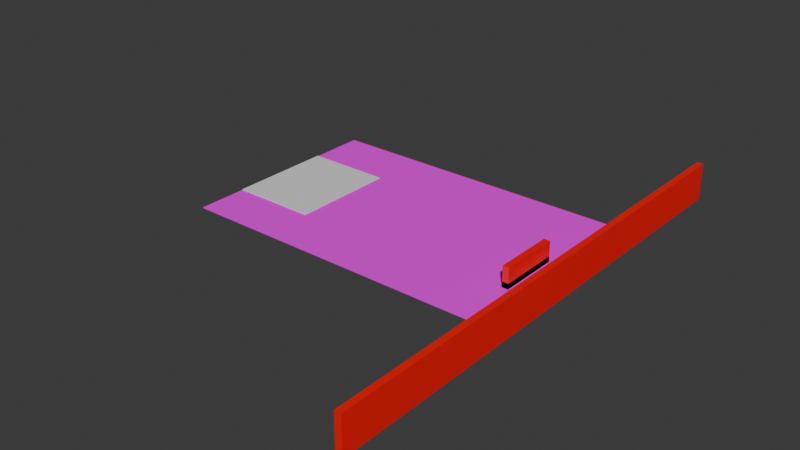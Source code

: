 # Source: dinner_party_good.blend  (saved by Blender 4.1.24; exported with 4.5.12 LTS)
import bpy
from mathutils import Matrix  # noqa: F401  (used for matrix-valued properties, if any)

bpy.ops.wm.read_factory_settings(use_empty=True)
scene = bpy.context.scene
scene.name = 'Scene'

# ---- collections
col_collection = bpy.data.collections.new('Collection'); scene.collection.children.link(col_collection)
col_collision_geometry = bpy.data.collections.new('Collision Geometry'); col_collection.children.link(col_collision_geometry)
col_dinner_table = bpy.data.collections.new('Dinner Table'); col_collection.children.link(col_dinner_table)
col_chair = bpy.data.collections.new('Chair'); col_collection.children.link(col_chair)
col_guy_sitting = bpy.data.collections.new('Guy Sitting'); col_collection.children.link(col_guy_sitting)

# ---- images (referenced by path relative to the original .blend; pixels are not part of the script)
import os
ASSET_DIR = os.environ.get("B2B_ASSET_DIR", "")  # directory of the original .blend (textures are referenced by path, not embedded)
HERE = os.path.dirname(os.path.abspath(__file__))  # packed textures are extracted next to this script under _unpacked/

def load_image(name, relpath, width, height, colorspace="sRGB"):
    """Load a texture the original file referenced (path relative to the .blend, or extracted next to this script)."""
    p = next((c for c in (os.path.join(HERE, relpath), os.path.join(ASSET_DIR, relpath)) if relpath and os.path.exists(c)), "")
    if p:
        img = bpy.data.images.load(p, check_existing=True)
        img.name = name
    else:  # same state as the original file: an image datablock whose file is absent (Cycles renders it pink)
        img = bpy.data.images.new(name, width, height)
        img.source = "FILE"
        img.filepath = "//" + (relpath or name)
    img.colorspace_settings.name = colorspace
    return img
img_floor_png = load_image('floor.png', 'floor.png', 1024, 1024, 'sRGB')

# ---- materials (node trees are filled in below, after node groups)
mat_material = bpy.data.materials.new('Material')
mat_material.alpha_threshold = 0.0
mat_material.use_transparent_shadow = False
mat_material.roughness = 0.5
mat_material.line_color = (0.0, 0.0, 0.0, 1.0)
mat_material_001 = bpy.data.materials.new('Material.001')
mat_material_001.use_transparent_shadow = False
mat_material_004 = bpy.data.materials.new('Material.004')
mat_material_004.use_transparent_shadow = False
mat_material_002 = bpy.data.materials.new('Material.002')
mat_material_002.use_transparent_shadow = False
mat_material_003 = bpy.data.materials.new('Material.003')
mat_material_003.alpha_threshold = 0.0
mat_material_003.use_transparent_shadow = False
mat_material_003.roughness = 0.5
mat_material_003.line_color = (0.0, 0.0, 0.0, 1.0)

# ---- material node trees
mat_material.use_nodes = True; mat_material.node_tree.nodes.clear()
_N = mat_material.node_tree.nodes; _L = mat_material.node_tree.links
n0 = _N.new('ShaderNodeOutputMaterial'); n0.name = 'Material Output'; n0.location = (300, 300)
n1 = _N.new('ShaderNodeBsdfPrincipled'); n1.name = 'Principled BSDF'; n1.location = (10, 300)
n1.inputs[3].default_value = 1.45
n2 = _N.new('ShaderNodeTexImage'); n2.name = 'Image Texture'; n2.location = (-280, 275)
n2.image = img_floor_png
_L.new(n1.outputs[0], n0.inputs[0])
_L.new(n2.outputs[0], n1.inputs[0])
n0.is_active_output = True
mat_material_001.use_nodes = True; mat_material_001.node_tree.nodes.clear()
_N = mat_material_001.node_tree.nodes; _L = mat_material_001.node_tree.links
n0 = _N.new('ShaderNodeBsdfPrincipled'); n0.name = 'Principled BSDF'; n0.location = (10, 300)
n1 = _N.new('ShaderNodeOutputMaterial'); n1.name = 'Material Output'; n1.location = (300, 300)
_L.new(n0.outputs[0], n1.inputs[0])
n1.is_active_output = True
mat_material_004.use_nodes = True; mat_material_004.node_tree.nodes.clear()
_N = mat_material_004.node_tree.nodes; _L = mat_material_004.node_tree.links
n0 = _N.new('ShaderNodeBsdfPrincipled'); n0.name = 'Principled BSDF'; n0.location = (10, 300)
n0.inputs[0].default_value = (0.1583, 0.1583, 0.1583, 1.0)
n1 = _N.new('ShaderNodeOutputMaterial'); n1.name = 'Material Output'; n1.location = (300, 300)
_L.new(n0.outputs[0], n1.inputs[0])
n1.is_active_output = True
mat_material_002.use_nodes = True; mat_material_002.node_tree.nodes.clear()
_N = mat_material_002.node_tree.nodes; _L = mat_material_002.node_tree.links
n0 = _N.new('ShaderNodeBsdfPrincipled'); n0.name = 'Principled BSDF'; n0.location = (10, 300)
n0.inputs[0].default_value = (1.0, 0.0, 0.0, 1.0)
n1 = _N.new('ShaderNodeOutputMaterial'); n1.name = 'Material Output'; n1.location = (300, 300)
_L.new(n0.outputs[0], n1.inputs[0])
n1.is_active_output = True
mat_material_003.use_nodes = True; mat_material_003.node_tree.nodes.clear()
_N = mat_material_003.node_tree.nodes; _L = mat_material_003.node_tree.links
n0 = _N.new('ShaderNodeOutputMaterial'); n0.name = 'Material Output'; n0.location = (300, 300)
n1 = _N.new('ShaderNodeBsdfPrincipled'); n1.name = 'Principled BSDF'; n1.location = (10, 300)
n1.inputs[0].default_value = (1.0, 1.0, 1.0, 1.0)
n1.inputs[3].default_value = 1.45
_L.new(n1.outputs[0], n0.inputs[0])
n0.is_active_output = True

# ---- world
world_world = bpy.data.worlds.new('World'); scene.world = world_world
world_world.use_nodes = True; world_world.node_tree.nodes.clear()
_N = world_world.node_tree.nodes; _L = world_world.node_tree.links
n0 = _N.new('ShaderNodeOutputWorld'); n0.name = 'World Output'; n0.location = (300, 300)
n1 = _N.new('ShaderNodeBackground'); n1.name = 'Background'; n1.location = (10, 300)
n1.inputs[0].default_value = (0.05088, 0.05088, 0.05088, 1.0)
_L.new(n1.outputs[0], n0.inputs[0])
n0.is_active_output = True
world_world.color = (0.05088, 0.05088, 0.05088)
world_world.use_sun_shadow = False
world_world.sun_shadow_jitter_overblur = 0.0

# ---- meshes
me_cube = bpy.data.meshes.new('Cube')
me_cube.from_pydata([(0.5823, 6.529, 0.02389), (0.5823, 6.529, -0.1038), (0.5823, -25.24, 0.02389), (0.5823, -25.24, -0.1038), (-48.65, 6.529, 0.02389), (-48.65, 6.529, -0.1038), (-48.65, -25.24, 0.02389), (-48.65, -25.24, -0.1038)], [], [(0, 4, 6, 2), (3, 2, 6, 7), (7, 6, 4, 5), (5, 1, 3, 7), (1, 0, 2, 3), (5, 4, 0, 1)])
_uv = me_cube.uv_layers.new(name='UVMap')
_uv.uv.foreach_set('vector', [3.429, 0.5, 9.538, 0.5, 9.538, 8.263, 3.429, 8.263, -2.679, 8.263, 3.429, 8.263, 3.429, 16.03, -2.679, 16.03, -2.679, -15.03, 3.429, -15.03, 3.429, -7.263, -2.679, -7.263, -8.788, 0.5, -2.679, 0.5, -2.679, 8.263, -8.788, 8.263, -2.679, 0.5, 3.429, 0.5, 3.429, 8.263, -2.679, 8.263, -2.679, -7.263, 3.429, -7.263, 3.429, 0.5, -2.679, 0.5])
me_cube.materials.append(mat_material)
me_cube.use_mirror_vertex_groups = False
me_cube.update()
me_cube_040 = bpy.data.meshes.new('Cube.040')
me_cube_040.from_pydata([(-3.556, -16.56, -0.3534), (-3.556, -16.56, 0.8185), (-3.556, -7.467, -0.3534), (-3.556, -7.467, 0.8185), (-2.609, -16.56, -0.3534), (-2.609, -16.56, 0.8185), (-2.609, -7.467, -0.3534), (-2.609, -7.467, 0.8185)], [], [(0, 1, 3, 2), (2, 3, 7, 6), (6, 7, 5, 4), (4, 5, 1, 0), (2, 6, 4, 0), (7, 3, 1, 5)])
_uv = me_cube_040.uv_layers.new(name='UVMap')
_uv.uv.foreach_set('vector', [0.375, 0.0, 0.625, 0.0, 0.625, 0.25, 0.375, 0.25, 0.375, 0.25, 0.625, 0.25, 0.625, 0.5, 0.375, 0.5, 0.375, 0.5, 0.625, 0.5, 0.625, 0.75, 0.375, 0.75, 0.375, 0.75, 0.625, 0.75, 0.625, 1.0, 0.375, 1.0, 0.125, 0.5, 0.375, 0.5, 0.375, 0.75, 0.125, 0.75, 0.625, 0.5, 0.875, 0.5, 0.875, 0.75, 0.625, 0.75])
me_cube_040.materials.append(mat_material_001)
me_cube_040.update()
me_cube_038 = bpy.data.meshes.new('Cube.038')
me_cube_038.from_pydata([(-48.62, -17.75, -0.1257), (-48.62, -17.75, 0.1257), (-48.62, -1.92, -0.1257), (-48.62, -1.92, 0.1257), (-35.95, -17.75, -0.1257), (-35.95, -17.75, 0.1257), (-35.95, -1.92, -0.1257), (-35.95, -1.92, 0.1257)], [], [(0, 1, 3, 2), (2, 3, 7, 6), (6, 7, 5, 4), (4, 5, 1, 0), (2, 6, 4, 0), (7, 3, 1, 5)])
_uv = me_cube_038.uv_layers.new(name='UVMap')
_uv.uv.foreach_set('vector', [0.375, 0.0, 0.625, 0.0, 0.625, 0.25, 0.375, 0.25, 0.375, 0.25, 0.625, 0.25, 0.625, 0.5, 0.375, 0.5, 0.375, 0.5, 0.625, 0.5, 0.625, 0.75, 0.375, 0.75, 0.375, 0.75, 0.625, 0.75, 0.625, 1.0, 0.375, 1.0, 0.125, 0.5, 0.375, 0.5, 0.375, 0.75, 0.125, 0.75, 0.625, 0.5, 0.875, 0.5, 0.875, 0.75, 0.625, 0.75])
me_cube_038.materials.append(mat_material_001)
me_cube_038.update()
me_circle_003 = bpy.data.meshes.new('Circle.003')
me_circle_003.from_pydata([(-3.074, -7.62, 0.8306), (-3.212, -7.651, 0.8306), (-3.322, -7.739, 0.8306), (-3.383, -7.866, 0.8306), (-3.383, -8.007, 0.8306), (-3.322, -8.134, 0.8306), (-3.212, -8.222, 0.8306), (-3.074, -8.253, 0.8306), (-2.937, -8.222, 0.8306), (-2.827, -8.134, 0.8306), (-2.766, -8.007, 0.8306), (-2.766, -7.866, 0.8306), (-2.827, -7.739, 0.8306), (-2.937, -7.651, 0.8306)], [], [(1, 2, 3, 4, 5, 6, 7, 8, 9, 10, 11, 12, 13, 0)])
_uv = me_circle_003.uv_layers.new(name='UVMap')
_uv.uv.foreach_set('vector', [0.0, 0.0, 0.0, 0.0, 0.0, 0.0, 0.0, 0.0, 0.0, 0.0, 0.0, 0.0, 0.0, 0.0, 0.0, 0.0, 0.0, 0.0, 0.0, 0.0, 0.0, 0.0, 0.0, 0.0, 0.0, 0.0, 0.0, 0.0])
me_circle_003.materials.append(mat_material_004)
me_circle_003.update()
me_circle_004 = bpy.data.meshes.new('Circle.004')
me_circle_004.from_pydata([(-3.074, -8.508, 0.8306), (-3.212, -8.54, 0.8306), (-3.322, -8.627, 0.8306), (-3.383, -8.754, 0.8306), (-3.383, -8.895, 0.8306), (-3.322, -9.022, 0.8306), (-3.212, -9.11, 0.8306), (-3.074, -9.142, 0.8306), (-2.937, -9.11, 0.8306), (-2.827, -9.022, 0.8306), (-2.766, -8.895, 0.8306), (-2.766, -8.754, 0.8306), (-2.827, -8.627, 0.8306), (-2.937, -8.54, 0.8306)], [], [(1, 2, 3, 4, 5, 6, 7, 8, 9, 10, 11, 12, 13, 0)])
_uv = me_circle_004.uv_layers.new(name='UVMap')
_uv.uv.foreach_set('vector', [0.0, 0.0, 0.0, 0.0, 0.0, 0.0, 0.0, 0.0, 0.0, 0.0, 0.0, 0.0, 0.0, 0.0, 0.0, 0.0, 0.0, 0.0, 0.0, 0.0, 0.0, 0.0, 0.0, 0.0, 0.0, 0.0, 0.0, 0.0])
me_circle_004.materials.append(mat_material_004)
me_circle_004.update()
me_circle_005 = bpy.data.meshes.new('Circle.005')
me_circle_005.from_pydata([(-3.074, -9.43, 0.8306), (-3.212, -9.461, 0.8306), (-3.322, -9.549, 0.8306), (-3.383, -9.676, 0.8306), (-3.383, -9.817, 0.8306), (-3.322, -9.944, 0.8306), (-3.212, -10.03, 0.8306), (-3.074, -10.06, 0.8306), (-2.937, -10.03, 0.8306), (-2.827, -9.944, 0.8306), (-2.766, -9.817, 0.8306), (-2.766, -9.676, 0.8306), (-2.827, -9.549, 0.8306), (-2.937, -9.461, 0.8306)], [], [(1, 2, 3, 4, 5, 6, 7, 8, 9, 10, 11, 12, 13, 0)])
_uv = me_circle_005.uv_layers.new(name='UVMap')
_uv.uv.foreach_set('vector', [0.0, 0.0, 0.0, 0.0, 0.0, 0.0, 0.0, 0.0, 0.0, 0.0, 0.0, 0.0, 0.0, 0.0, 0.0, 0.0, 0.0, 0.0, 0.0, 0.0, 0.0, 0.0, 0.0, 0.0, 0.0, 0.0, 0.0, 0.0])
me_circle_005.materials.append(mat_material_004)
me_circle_005.update()
me_circle_006 = bpy.data.meshes.new('Circle.006')
me_circle_006.from_pydata([(-3.074, -10.32, 0.8306), (-3.212, -10.35, 0.8306), (-3.322, -10.44, 0.8306), (-3.383, -10.56, 0.8306), (-3.383, -10.71, 0.8306), (-3.322, -10.83, 0.8306), (-3.212, -10.92, 0.8306), (-3.074, -10.95, 0.8306), (-2.937, -10.92, 0.8306), (-2.827, -10.83, 0.8306), (-2.766, -10.71, 0.8306), (-2.766, -10.56, 0.8306), (-2.827, -10.44, 0.8306), (-2.937, -10.35, 0.8306)], [], [(1, 2, 3, 4, 5, 6, 7, 8, 9, 10, 11, 12, 13, 0)])
_uv = me_circle_006.uv_layers.new(name='UVMap')
_uv.uv.foreach_set('vector', [0.0, 0.0, 0.0, 0.0, 0.0, 0.0, 0.0, 0.0, 0.0, 0.0, 0.0, 0.0, 0.0, 0.0, 0.0, 0.0, 0.0, 0.0, 0.0, 0.0, 0.0, 0.0, 0.0, 0.0, 0.0, 0.0, 0.0, 0.0])
me_circle_006.materials.append(mat_material_004)
me_circle_006.update()
me_circle_007 = bpy.data.meshes.new('Circle.007')
me_circle_007.from_pydata([(-3.074, -11.27, 0.8306), (-3.212, -11.31, 0.8306), (-3.322, -11.39, 0.8306), (-3.383, -11.52, 0.8306), (-3.383, -11.66, 0.8306), (-3.322, -11.79, 0.8306), (-3.212, -11.88, 0.8306), (-3.074, -11.91, 0.8306), (-2.937, -11.88, 0.8306), (-2.827, -11.79, 0.8306), (-2.766, -11.66, 0.8306), (-2.766, -11.52, 0.8306), (-2.827, -11.39, 0.8306), (-2.937, -11.31, 0.8306)], [], [(1, 2, 3, 4, 5, 6, 7, 8, 9, 10, 11, 12, 13, 0)])
_uv = me_circle_007.uv_layers.new(name='UVMap')
_uv.uv.foreach_set('vector', [0.0, 0.0, 0.0, 0.0, 0.0, 0.0, 0.0, 0.0, 0.0, 0.0, 0.0, 0.0, 0.0, 0.0, 0.0, 0.0, 0.0, 0.0, 0.0, 0.0, 0.0, 0.0, 0.0, 0.0, 0.0, 0.0, 0.0, 0.0])
me_circle_007.materials.append(mat_material_004)
me_circle_007.update()
me_circle_008 = bpy.data.meshes.new('Circle.008')
me_circle_008.from_pydata([(-3.074, -12.16, 0.8306), (-3.212, -12.19, 0.8306), (-3.322, -12.28, 0.8306), (-3.383, -12.41, 0.8306), (-3.383, -12.55, 0.8306), (-3.322, -12.68, 0.8306), (-3.212, -12.76, 0.8306), (-3.074, -12.8, 0.8306), (-2.937, -12.76, 0.8306), (-2.827, -12.68, 0.8306), (-2.766, -12.55, 0.8306), (-2.766, -12.41, 0.8306), (-2.827, -12.28, 0.8306), (-2.937, -12.19, 0.8306)], [], [(1, 2, 3, 4, 5, 6, 7, 8, 9, 10, 11, 12, 13, 0)])
_uv = me_circle_008.uv_layers.new(name='UVMap')
_uv.uv.foreach_set('vector', [0.0, 0.0, 0.0, 0.0, 0.0, 0.0, 0.0, 0.0, 0.0, 0.0, 0.0, 0.0, 0.0, 0.0, 0.0, 0.0, 0.0, 0.0, 0.0, 0.0, 0.0, 0.0, 0.0, 0.0, 0.0, 0.0, 0.0, 0.0])
me_circle_008.materials.append(mat_material_004)
me_circle_008.update()
me_circle_009 = bpy.data.meshes.new('Circle.009')
me_circle_009.from_pydata([(-3.074, -13.08, 0.8306), (-3.212, -13.12, 0.8306), (-3.322, -13.2, 0.8306), (-3.383, -13.33, 0.8306), (-3.383, -13.47, 0.8306), (-3.322, -13.6, 0.8306), (-3.212, -13.69, 0.8306), (-3.074, -13.72, 0.8306), (-2.937, -13.69, 0.8306), (-2.827, -13.6, 0.8306), (-2.766, -13.47, 0.8306), (-2.766, -13.33, 0.8306), (-2.827, -13.2, 0.8306), (-2.937, -13.12, 0.8306)], [], [(1, 2, 3, 4, 5, 6, 7, 8, 9, 10, 11, 12, 13, 0)])
_uv = me_circle_009.uv_layers.new(name='UVMap')
_uv.uv.foreach_set('vector', [0.0, 0.0, 0.0, 0.0, 0.0, 0.0, 0.0, 0.0, 0.0, 0.0, 0.0, 0.0, 0.0, 0.0, 0.0, 0.0, 0.0, 0.0, 0.0, 0.0, 0.0, 0.0, 0.0, 0.0, 0.0, 0.0, 0.0, 0.0])
me_circle_009.materials.append(mat_material_004)
me_circle_009.update()
me_circle_010 = bpy.data.meshes.new('Circle.010')
me_circle_010.from_pydata([(-3.074, -13.97, 0.8306), (-3.212, -14.0, 0.8306), (-3.322, -14.09, 0.8306), (-3.383, -14.22, 0.8306), (-3.383, -14.36, 0.8306), (-3.322, -14.49, 0.8306), (-3.212, -14.57, 0.8306), (-3.074, -14.61, 0.8306), (-2.937, -14.57, 0.8306), (-2.827, -14.49, 0.8306), (-2.766, -14.36, 0.8306), (-2.766, -14.22, 0.8306), (-2.827, -14.09, 0.8306), (-2.937, -14.0, 0.8306)], [], [(1, 2, 3, 4, 5, 6, 7, 8, 9, 10, 11, 12, 13, 0)])
_uv = me_circle_010.uv_layers.new(name='UVMap')
_uv.uv.foreach_set('vector', [0.0, 0.0, 0.0, 0.0, 0.0, 0.0, 0.0, 0.0, 0.0, 0.0, 0.0, 0.0, 0.0, 0.0, 0.0, 0.0, 0.0, 0.0, 0.0, 0.0, 0.0, 0.0, 0.0, 0.0, 0.0, 0.0, 0.0, 0.0])
me_circle_010.materials.append(mat_material_004)
me_circle_010.update()
me_circle_011 = bpy.data.meshes.new('Circle.011')
me_circle_011.from_pydata([(-3.074, -14.86, 0.8306), (-3.212, -14.89, 0.8306), (-3.322, -14.98, 0.8306), (-3.383, -15.1, 0.8306), (-3.383, -15.24, 0.8306), (-3.322, -15.37, 0.8306), (-3.212, -15.46, 0.8306), (-3.074, -15.49, 0.8306), (-2.937, -15.46, 0.8306), (-2.827, -15.37, 0.8306), (-2.766, -15.24, 0.8306), (-2.766, -15.1, 0.8306), (-2.827, -14.98, 0.8306), (-2.937, -14.89, 0.8306)], [], [(1, 2, 3, 4, 5, 6, 7, 8, 9, 10, 11, 12, 13, 0)])
_uv = me_circle_011.uv_layers.new(name='UVMap')
_uv.uv.foreach_set('vector', [0.0, 0.0, 0.0, 0.0, 0.0, 0.0, 0.0, 0.0, 0.0, 0.0, 0.0, 0.0, 0.0, 0.0, 0.0, 0.0, 0.0, 0.0, 0.0, 0.0, 0.0, 0.0, 0.0, 0.0, 0.0, 0.0, 0.0, 0.0])
me_circle_011.materials.append(mat_material_004)
me_circle_011.update()
me_circle_012 = bpy.data.meshes.new('Circle.012')
me_circle_012.from_pydata([(-3.074, -15.74, 0.8306), (-3.212, -15.78, 0.8306), (-3.322, -15.86, 0.8306), (-3.383, -15.99, 0.8306), (-3.383, -16.13, 0.8306), (-3.322, -16.26, 0.8306), (-3.212, -16.35, 0.8306), (-3.074, -16.38, 0.8306), (-2.937, -16.35, 0.8306), (-2.827, -16.26, 0.8306), (-2.766, -16.13, 0.8306), (-2.766, -15.99, 0.8306), (-2.827, -15.86, 0.8306), (-2.937, -15.78, 0.8306)], [], [(1, 2, 3, 4, 5, 6, 7, 8, 9, 10, 11, 12, 13, 0)])
_uv = me_circle_012.uv_layers.new(name='UVMap')
_uv.uv.foreach_set('vector', [0.0, 0.0, 0.0, 0.0, 0.0, 0.0, 0.0, 0.0, 0.0, 0.0, 0.0, 0.0, 0.0, 0.0, 0.0, 0.0, 0.0, 0.0, 0.0, 0.0, 0.0, 0.0, 0.0, 0.0, 0.0, 0.0, 0.0, 0.0])
me_circle_012.materials.append(mat_material_004)
me_circle_012.update()
me_cube_003 = bpy.data.meshes.new('Cube.003')
me_cube_003.from_pydata([(1.408, 6.615, 0.002589), (1.408, 6.615, -0.08246), (1.408, -24.91, 0.002589), (1.408, -24.91, -0.08246), (-48.59, 6.615, 0.002589), (-48.59, 6.615, -0.08246), (-48.59, -24.91, 0.002589), (-48.59, -24.91, -0.08246)], [], [(0, 4, 6, 2), (3, 2, 6, 7), (7, 6, 4, 5), (5, 1, 3, 7), (1, 0, 2, 3), (5, 4, 0, 1)])
_uv = me_cube_003.uv_layers.new(name='UVMap')
_uv.uv.foreach_set('vector', [8.614, 0.5, 25.09, 0.5, 25.09, 10.01, 8.614, 10.01, -7.864, 10.01, 8.614, 10.01, 8.614, 19.52, -7.864, 19.52, -7.864, -18.52, 8.614, -18.52, 8.614, -9.011, -7.864, -9.011, -24.34, 0.5, -7.864, 0.5, -7.864, 10.01, -24.34, 10.01, -7.864, 0.5, 8.614, 0.5, 8.614, 10.01, -7.864, 10.01, -7.864, -9.011, 8.614, -9.011, 8.614, 0.5, -7.864, 0.5])
me_cube_003.materials.append(mat_material_002)
me_cube_003.use_mirror_vertex_groups = False
me_cube_003.update()
me_cube_039 = bpy.data.meshes.new('Cube.039')
me_cube_039.from_pydata([(0.4847, -51.09, -2.61), (0.4847, -51.09, 3.075), (0.4847, 27.07, -2.61), (0.4847, 27.07, 3.075), (1.432, -51.09, -2.61), (1.432, -51.09, 3.075), (1.432, 27.07, -2.61), (1.432, 27.07, 3.075)], [], [(0, 1, 3, 2), (2, 3, 7, 6), (6, 7, 5, 4), (4, 5, 1, 0), (2, 6, 4, 0), (7, 3, 1, 5)])
_uv = me_cube_039.uv_layers.new(name='UVMap')
_uv.uv.foreach_set('vector', [0.375, 0.0, 0.625, 0.0, 0.625, 0.25, 0.375, 0.25, 0.375, 0.25, 0.625, 0.25, 0.625, 0.5, 0.375, 0.5, 0.375, 0.5, 0.625, 0.5, 0.625, 0.75, 0.375, 0.75, 0.375, 0.75, 0.625, 0.75, 0.625, 1.0, 0.375, 1.0, 0.125, 0.5, 0.375, 0.5, 0.375, 0.75, 0.125, 0.75, 0.625, 0.5, 0.875, 0.5, 0.875, 0.75, 0.625, 0.75])
me_cube_039.materials.append(mat_material_002)
me_cube_039.update()
me_cube_036 = bpy.data.meshes.new('Cube.036')
me_cube_036.from_pydata([(-3.556, -16.56, -2.61), (-3.556, -16.56, 3.075), (-3.556, -7.467, -2.61), (-3.556, -7.467, 3.075), (-2.609, -16.56, -2.61), (-2.609, -16.56, 3.075), (-2.609, -7.467, -2.61), (-2.609, -7.467, 3.075)], [], [(0, 1, 3, 2), (2, 3, 7, 6), (6, 7, 5, 4), (4, 5, 1, 0), (2, 6, 4, 0), (7, 3, 1, 5)])
_uv = me_cube_036.uv_layers.new(name='UVMap')
_uv.uv.foreach_set('vector', [0.375, 0.0, 0.625, 0.0, 0.625, 0.25, 0.375, 0.25, 0.375, 0.25, 0.625, 0.25, 0.625, 0.5, 0.375, 0.5, 0.375, 0.5, 0.625, 0.5, 0.625, 0.75, 0.375, 0.75, 0.375, 0.75, 0.625, 0.75, 0.625, 1.0, 0.375, 1.0, 0.125, 0.5, 0.375, 0.5, 0.375, 0.75, 0.125, 0.75, 0.625, 0.5, 0.875, 0.5, 0.875, 0.75, 0.625, 0.75])
me_cube_036.materials.append(mat_material_002)
me_cube_036.update()
me_cylinder_010 = bpy.data.meshes.new('Cylinder.010')
me_cylinder_010.from_pydata([(-0.01095, 0.3475, -0.005863), (-0.01095, 0.04428, 1.016), (0.3262, 0.1025, -0.005863), (0.03783, 0.008842, 1.016), (0.1974, -0.2938, -0.005863), (0.0192, -0.0485, 1.016), (-0.2193, -0.2938, -0.005863), (-0.04109, -0.0485, 1.016), (-0.3481, 0.1025, -0.005863), (-0.05972, 0.008842, 1.016)], [], [(0, 1, 3, 2), (2, 3, 5, 4), (4, 5, 7, 6), (3, 1, 9, 7, 5), (6, 7, 9, 8), (8, 9, 1, 0), (0, 2, 4, 6, 8)])
_uv = me_cylinder_010.uv_layers.new(name='UVMap')
_uv.uv.foreach_set('vector', [1.0, 0.5, 1.0, 1.0, 0.8, 1.0, 0.8, 0.5, 0.8, 0.5, 0.8, 1.0, 0.6, 1.0, 0.6, 0.5, 0.6, 0.5, 0.6, 1.0, 0.4, 1.0, 0.4, 0.5, 0.4783, 0.3242, 0.25, 0.49, 0.02175, 0.3242, 0.1089, 0.05584, 0.3911, 0.05584, 0.4, 0.5, 0.4, 1.0, 0.2, 1.0, 0.2, 0.5, 0.2, 0.5, 0.2, 1.0, 2.98e-08, 1.0, 2.98e-08, 0.5, 0.75, 0.49, 0.9783, 0.3242, 0.8911, 0.05584, 0.6089, 0.05584, 0.5217, 0.3242])
me_cylinder_010.update()
me_circle_013 = bpy.data.meshes.new('Circle.013')
me_circle_013.from_pydata([(-0.01095, 1.227, 1.019), (-0.2517, 1.204, 1.019), (-0.4833, 1.133, 1.019), (-0.6967, 1.019, 1.019), (-0.8837, 0.8657, 1.019), (-1.037, 0.6787, 1.019), (-1.151, 0.4653, 1.019), (-1.221, 0.2338, 1.019), (-1.245, -0.007006, 1.019), (-1.221, -0.2478, 1.019), (-1.151, -0.4793, 1.019), (-1.037, -0.6927, 1.019), (-0.8837, -0.8797, 1.019), (-0.6967, -1.033, 1.019), (-0.4833, -1.147, 1.019), (-0.2517, -1.218, 1.019), (-0.01095, -1.241, 1.019), (0.2298, -1.218, 1.019), (0.4614, -1.147, 1.019), (0.6748, -1.033, 1.019), (0.8618, -0.8797, 1.019), (1.015, -0.6927, 1.019), (1.129, -0.4793, 1.019), (1.2, -0.2478, 1.019), (1.223, -0.007006, 1.019), (1.2, 0.2338, 1.019), (1.129, 0.4653, 1.019), (1.015, 0.6787, 1.019), (0.8618, 0.8657, 1.019), (0.6748, 1.019, 1.019), (0.4614, 1.133, 1.019), (0.2298, 1.204, 1.019)], [], [(1, 2, 3, 4, 5, 6, 7, 8, 9, 10, 11, 12, 13, 14, 15, 16, 17, 18, 19, 20, 21, 22, 23, 24, 25, 26, 27, 28, 29, 30, 31, 0)])
_uv = me_circle_013.uv_layers.new(name='UVMap')
_uv.uv.foreach_set('vector', [0.0, 0.0, 0.0, 0.0, 0.0, 0.0, 0.0, 0.0, 0.0, 0.0, 0.0, 0.0, 0.0, 0.0, 0.0, 0.0, 0.0, 0.0, 0.0, 0.0, 0.0, 0.0, 0.0, 0.0, 0.0, 0.0, 0.0, 0.0, 0.0, 0.0, 0.0, 0.0, 0.0, 0.0, 0.0, 0.0, 0.0, 0.0, 0.0, 0.0, 0.0, 0.0, 0.0, 0.0, 0.0, 0.0, 0.0, 0.0, 0.0, 0.0, 0.0, 0.0, 0.0, 0.0, 0.0, 0.0, 0.0, 0.0, 0.0, 0.0, 0.0, 0.0, 0.0, 0.0])
me_circle_013.update()
me_cube_002 = bpy.data.meshes.new('Cube.002')
me_cube_002.from_pydata([(-0.2638, -0.2901, 0.03723), (-0.2638, -0.2901, 0.6031), (-0.2639, -0.3571, 0.03723), (-0.2639, -0.3571, 0.6031), (-0.3309, -0.29, 0.03723), (-0.3309, -0.29, 0.6031), (-0.3309, -0.357, 0.03723), (-0.3309, -0.357, 0.6031), (-0.263, 0.3697, 0.03723), (-0.263, 0.3697, 0.6031), (-0.2631, 0.3027, 0.03723), (-0.2631, 0.3027, 0.6031), (-0.33, 0.3698, 0.03723), (-0.33, 0.3698, 0.6031), (-0.3301, 0.3028, 0.03723), (-0.3301, 0.3028, 0.6031), (0.3279, -0.2908, 0.03723), (0.3279, -0.2908, 0.6031), (0.3278, -0.3578, 0.03723), (0.3278, -0.3578, 0.6031), (0.2609, -0.2907, 0.03723), (0.2609, -0.2907, 0.6031), (0.2608, -0.3578, 0.03723), (0.2608, -0.3578, 0.6031), (0.3287, 0.369, 0.03723), (0.3287, 0.369, 0.6031), (0.3286, 0.302, 0.03723), (0.3286, 0.302, 0.6031), (0.2617, 0.3691, 0.03723), (0.2617, 0.3691, 0.6031), (0.2616, 0.302, 0.03723), (0.2616, 0.302, 0.6031), (0.3315, 0.3659, 0.6006), (0.3315, 0.3659, 0.6547), (0.3306, -0.357, 0.6006), (0.3306, -0.357, 0.6547), (-0.3356, 0.3667, 0.6006), (-0.3356, 0.3667, 0.6547), (-0.3365, -0.3562, 0.6006), (-0.3365, -0.3562, 0.6547), (-0.2936, -0.3562, 0.6006), (-0.2936, -0.3562, 0.6547), (-0.2927, 0.3666, 0.6006), (-0.2927, 0.3666, 0.6547), (-0.3365, -0.3562, 1.358), (-0.3356, 0.3667, 1.358), (-0.2936, -0.3562, 0.6547), (-0.3365, -0.3562, 1.358), (-0.3356, 0.3667, 1.358), (-0.2927, 0.3666, 0.6547)], [], [(0, 1, 3, 2), (2, 3, 7, 6), (6, 7, 5, 4), (4, 5, 1, 0), (2, 6, 4, 0), (7, 3, 1, 5), (8, 9, 11, 10), (10, 11, 15, 14), (14, 15, 13, 12), (12, 13, 9, 8), (10, 14, 12, 8), (15, 11, 9, 13), (16, 17, 19, 18), (18, 19, 23, 22), (22, 23, 21, 20), (20, 21, 17, 16), (18, 22, 20, 16), (23, 19, 17, 21), (24, 25, 27, 26), (26, 27, 31, 30), (30, 31, 29, 28), (28, 29, 25, 24), (26, 30, 28, 24), (31, 27, 25, 29), (32, 33, 35, 34), (40, 41, 39, 38), (38, 39, 37, 36), (42, 43, 33, 32), (40, 38, 36, 42), (41, 35, 33, 43), (37, 39, 44, 45), (34, 40, 42, 32), (36, 37, 43, 42), (34, 35, 41, 40), (41, 43, 49, 46), (43, 37, 45, 48, 49), (45, 44, 47, 46, 49, 48), (39, 41, 46, 47, 44)])
_uv = me_cube_002.uv_layers.new(name='UVMap')
_uv.uv.foreach_set('vector', [0.375, 0.0, 0.625, 0.0, 0.625, 0.25, 0.375, 0.25, 0.375, 0.25, 0.625, 0.25, 0.625, 0.5, 0.375, 0.5, 0.375, 0.5, 0.625, 0.5, 0.625, 0.75, 0.375, 0.75, 0.375, 0.75, 0.625, 0.75, 0.625, 1.0, 0.375, 1.0, 0.125, 0.5, 0.375, 0.5, 0.375, 0.75, 0.125, 0.75, 0.625, 0.5, 0.875, 0.5, 0.875, 0.75, 0.625, 0.75, 0.375, 0.0, 0.625, 0.0, 0.625, 0.25, 0.375, 0.25, 0.375, 0.25, 0.625, 0.25, 0.625, 0.5, 0.375, 0.5, 0.375, 0.5, 0.625, 0.5, 0.625, 0.75, 0.375, 0.75, 0.375, 0.75, 0.625, 0.75, 0.625, 1.0, 0.375, 1.0, 0.125, 0.5, 0.375, 0.5, 0.375, 0.75, 0.125, 0.75, 0.625, 0.5, 0.875, 0.5, 0.875, 0.75, 0.625, 0.75, 0.375, 0.0, 0.625, 0.0, 0.625, 0.25, 0.375, 0.25, 0.375, 0.25, 0.625, 0.25, 0.625, 0.5, 0.375, 0.5, 0.375, 0.5, 0.625, 0.5, 0.625, 0.75, 0.375, 0.75, 0.375, 0.75, 0.625, 0.75, 0.625, 1.0, 0.375, 1.0, 0.125, 0.5, 0.375, 0.5, 0.375, 0.75, 0.125, 0.75, 0.625, 0.5, 0.875, 0.5, 0.875, 0.75, 0.625, 0.75, 0.375, 0.0, 0.625, 0.0, 0.625, 0.25, 0.375, 0.25, 0.375, 0.25, 0.625, 0.25, 0.625, 0.5, 0.375, 0.5, 0.375, 0.5, 0.625, 0.5, 0.625, 0.75, 0.375, 0.75, 0.375, 0.75, 0.625, 0.75, 0.625, 1.0, 0.375, 1.0, 0.125, 0.5, 0.375, 0.5, 0.375, 0.75, 0.125, 0.75, 0.625, 0.5, 0.875, 0.5, 0.875, 0.75, 0.625, 0.75, 0.375, 0.0, 0.625, 0.0, 0.625, 0.25, 0.375, 0.25, 0.375, 0.4839, 0.625, 0.4839, 0.625, 0.5, 0.375, 0.5, 0.375, 0.5, 0.625, 0.5, 0.625, 0.75, 0.375, 0.75, 0.375, 0.7661, 0.625, 0.7661, 0.625, 1.0, 0.375, 1.0, 0.3589, 0.5, 0.375, 0.5, 0.375, 0.75, 0.3589, 0.75, 0.6411, 0.5, 0.875, 0.5, 0.875, 0.75, 0.6411, 0.75, 0.625, 0.75, 0.625, 0.5, 0.625, 0.5, 0.625, 0.75, 0.125, 0.5, 0.3589, 0.5, 0.3589, 0.75, 0.125, 0.75, 0.375, 0.75, 0.625, 0.75, 0.625, 0.7661, 0.375, 0.7661, 0.375, 0.25, 0.625, 0.25, 0.625, 0.4839, 0.375, 0.4839, 0.6411, 0.5, 0.6411, 0.75, 0.6411, 0.75, 0.6411, 0.5, 0.625, 0.7661, 0.625, 0.75, 0.625, 0.75, 0.625, 0.75, 0.625, 0.7661, 0.625, 0.75, 0.625, 0.5, 0.625, 0.5, 0.6411, 0.5, 0.625, 0.7661, 0.625, 0.75, 0.625, 0.5, 0.625, 0.4839, 0.625, 0.4839, 0.625, 0.5, 0.625, 0.5])
me_cube_002.update()
me_cube_001 = bpy.data.meshes.new('Cube.001')
me_cube_001.from_pydata([(-0.06945, 0.1865, 1.216), (-0.06933, 0.1706, 1.152), (0.1398, 0.1881, 1.216), (0.14, 0.1722, 1.152), (-0.07223, -0.007401, 1.213), (0.2117, -0.005265, 1.318), (0.2213, -0.005193, 1.134), (-0.1253, -0.0078, 1.365), (0.2144, -0.005245, 0.968), (0.14, 0.1667, 1.056), (-0.06929, 0.1651, 1.056), (-0.08973, -0.007532, 1.037), (0.2018, -0.005339, 0.8549), (0.1377, 0.1914, 0.9986), (-0.06239, 0.1895, 1.003), (-0.1165, -0.007734, 0.8348), (0.1241, -0.005924, 0.7447), (0.1398, 0.1949, 0.9242), (-0.08097, 0.1933, 0.8373), (-0.121, -0.007768, 0.693), (-0.1128, 0.1913, 1.498), (0.1079, 0.1929, 1.429), (-0.1026, -0.007629, 1.559), (0.1913, -0.005418, 1.443), (-0.0381, 0.1437, 1.596), (0.06019, 0.1444, 1.591), (-0.04965, -0.007231, 1.676), (0.08072, -0.00625, 1.645), (0.2246, 0.07533, 1.19), (-0.1121, 0.09836, 1.358), (-0.06726, 0.07313, 1.219), (0.2301, 0.08858, 1.343), (0.2103, 0.07063, 1.014), (-0.02662, 0.06885, 1.036), (0.2086, 0.09121, 0.8509), (-0.1242, 0.1189, 0.8782), (0.166, 0.007305, 0.7488), (-0.1359, 0.06531, 0.6907), (-0.1032, 0.08608, 1.537), (0.1858, 0.08825, 1.438), (-0.04714, 0.07503, 1.652), (0.06977, 0.07591, 1.629), (-0.003861, 0.2205, 1.096), (-0.004759, 0.3399, 1.129), (0.05423, 0.2506, 1.57), (-0.0389, 0.2499, 1.574), (0.09692, 0.2212, 1.116), (0.09081, 0.3406, 1.149), (0.09183, 0.3018, 1.494), (-0.04133, 0.3008, 1.506), (-0.1141, 0.2048, 1.426), (0.08036, 0.2063, 1.414), (0.1073, 0.3557, 0.829), (0.1046, 0.3801, 0.8354), (0.1736, 0.3562, 0.8545), (0.1709, 0.3806, 0.8609), (0.1358, 0.3677, 0.7576), (0.1319, 0.4042, 0.7671), (0.2353, 0.3684, 0.7958), (0.2314, 0.4049, 0.8054), (0.1724, 0.3816, 0.857), (0.1061, 0.3811, 0.8315), (0.175, 0.3573, 0.8506), (0.1088, 0.3568, 0.8251), (0.5171, 0.1469, 0.6465), (0.4032, 0.1701, 0.6489), (0.5138, 0.006287, 0.6943), (0.3268, 0.04727, 0.6465), (0.4894, 0.09536, 0.1364), (0.4098, 0.09476, 0.1694), (0.49, 0.01734, 0.1323), (0.4104, 0.01674, 0.1653), (0.3434, 0.009155, 0.5074), (0.5158, 0.01045, 0.5602), (0.5149, 0.1349, 0.5668), (0.3425, 0.1336, 0.514), (0.2296, 0.3821, 0.6389), (0.2286, 0.3911, 0.6412), (0.2541, 0.3823, 0.6483), (0.2531, 0.3913, 0.6506), (0.1084, -0.006042, 1.555), (-0.06979, -0.007382, 1.612), (0.06946, 0.06318, 1.555), (-0.06623, 0.06216, 1.591), (-0.1241, -0.007791, 0.9376), (0.2133, -0.005253, 0.9114), (0.1399, 0.1734, 1.042), (-0.06934, 0.1718, 1.042), (0.2011, 0.0872, 0.9531), (-0.09807, 0.07389, 0.9689), (0.5335, 0.01441, 0.08468), (0.5299, 0.1387, 0.09069), (0.3925, 0.1377, 0.08741), (0.3961, 0.01337, 0.0814), (0.7244, 0.01894, 0.03027), (0.7165, 0.1438, 0.03292), (0.3545, 0.141, 0.02962), (0.3625, 0.01613, 0.02698), (0.3457, 0.1635, 0.8045), (0.1692, 0.1622, 0.7639), (0.1026, 0.07524, 0.675), (0.3546, 0.01492, 0.7539), (-0.06653, -0.2012, 1.216), (-0.06665, -0.1854, 1.152), (0.1427, -0.1997, 1.216), (0.1426, -0.1838, 1.152), (0.1426, -0.1783, 1.056), (-0.0667, -0.1799, 1.056), (0.1407, -0.2031, 0.9986), (-0.05943, -0.2041, 1.003), (0.1428, -0.2065, 0.9242), (-0.07795, -0.2082, 0.8373), (-0.1098, -0.2067, 1.498), (0.1109, -0.205, 1.429), (-0.03583, -0.1579, 1.596), (0.06245, -0.1572, 1.591), (0.2258, -0.08566, 1.19), (-0.1105, -0.1138, 1.358), (-0.06605, -0.08785, 1.219), (0.2315, -0.09883, 1.343), (0.2114, -0.08118, 1.014), (-0.02547, -0.08296, 1.036), (0.2101, -0.1018, 0.8509), (-0.1223, -0.1345, 0.8782), (0.1662, -0.01852, 0.7488), (-0.1348, -0.08106, 0.6907), (-0.1018, -0.1013, 1.537), (0.1872, -0.09916, 1.438), (-0.0459, -0.08944, 1.652), (0.07101, -0.08856, 1.629), (-0.0004405, -0.2342, 1.096), (0.0004576, -0.3536, 1.129), (0.0581, -0.2634, 1.57), (-0.03503, -0.2641, 1.574), (0.1003, -0.2335, 1.116), (0.09603, -0.3529, 1.149), (0.09646, -0.3141, 1.494), (-0.0367, -0.3151, 1.506), (-0.1109, -0.2202, 1.426), (0.08356, -0.2188, 1.414), (0.1127, -0.3678, 0.829), (0.1105, -0.3922, 0.8354), (0.179, -0.3673, 0.8545), (0.1767, -0.3917, 0.8609), (0.1415, -0.3793, 0.7576), (0.1381, -0.4159, 0.7671), (0.241, -0.3785, 0.7958), (0.2376, -0.4151, 0.8054), (0.1782, -0.3927, 0.857), (0.112, -0.3932, 0.8315), (0.1805, -0.3683, 0.8506), (0.1142, -0.3688, 0.8251), (0.5193, -0.1528, 0.6465), (0.4058, -0.1777, 0.6489), (0.5139, -0.01227, 0.6943), (0.3276, -0.05606, 0.6465), (0.4909, -0.1017, 0.1364), (0.4113, -0.1023, 0.1694), (0.4903, -0.02368, 0.1323), (0.4107, -0.02428, 0.1653), (0.3436, -0.0177, 0.5074), (0.516, -0.0164, 0.5602), (0.5169, -0.1409, 0.5668), (0.3446, -0.1422, 0.514), (0.2354, -0.3924, 0.6389), (0.2346, -0.4014, 0.6412), (0.2599, -0.3922, 0.6483), (0.2591, -0.4012, 0.6506), (0.07051, -0.07584, 1.555), (-0.06518, -0.07686, 1.591), (0.1426, -0.185, 1.042), (-0.06665, -0.1865, 1.042), (0.2025, -0.09788, 0.9531), (-0.09685, -0.08907, 0.9689), (0.5337, -0.02009, 0.08468), (0.532, -0.1445, 0.09069), (0.3947, -0.1455, 0.08741), (0.3964, -0.02113, 0.0814), (0.7247, -0.02175, 0.03027), (0.7186, -0.1467, 0.03292), (0.3567, -0.1493, 0.02962), (0.3628, -0.02438, 0.02698), (0.3482, -0.172, 0.8045), (0.1717, -0.1733, 0.7639), (0.1038, -0.0874, 0.675), (0.3549, -0.0233, 0.7539)], [], [(30, 1, 10, 33), (1, 0, 2, 3), (30, 29, 0, 1), (28, 31, 5, 6), (29, 7, 22, 38), (85, 84, 15, 12), (6, 4, 11, 8), (1, 3, 9, 10), (28, 6, 8, 32), (35, 14, 18, 37), (87, 86, 13, 14), (89, 87, 14, 35), (88, 85, 12, 34), (99, 98, 64, 65), (34, 12, 16, 36), (12, 15, 19, 16), (14, 13, 17, 18), (81, 80, 27, 26), (2, 0, 20, 21), (7, 5, 23, 22), (31, 2, 21, 39), (40, 26, 27, 41), (83, 81, 26, 40), (39, 21, 25, 41, 82), (50, 51, 46, 42), (80, 82, 41, 27), (20, 38, 83, 40, 24), (24, 40, 41, 25), (5, 31, 39, 23), (13, 34, 36, 17), (19, 37, 36, 16), (86, 88, 34, 13), (84, 89, 35, 15), (15, 35, 37, 19), (3, 28, 32, 9), (0, 29, 38, 20), (3, 2, 31, 28), (4, 7, 29, 30), (4, 30, 33, 11), (21, 44, 25), (45, 44, 48, 49), (50, 49, 43, 42), (49, 48, 47, 43), (25, 24, 20, 45, 44, 21), (21, 20, 24, 25), (48, 51, 46, 47), (45, 24, 25, 44), (24, 45, 20), (20, 21, 51, 50), (44, 21, 51, 48), (20, 45, 49, 50), (43, 47, 55, 53), (42, 46, 54, 52), (47, 46, 54, 55), (42, 43, 53, 52), (61, 60, 59, 57), (60, 62, 58, 59), (63, 62, 58, 56), (63, 61, 57, 56), (52, 53, 61, 63), (52, 54, 62, 63), (55, 54, 62, 60), (53, 55, 60, 61), (73, 72, 71, 70), (101, 100, 67, 66), (98, 101, 66, 64), (100, 99, 65, 67), (70, 71, 93, 90), (75, 74, 68, 69), (72, 75, 69, 71), (74, 73, 70, 68), (64, 66, 73, 74), (67, 65, 75, 72), (65, 64, 74, 75), (66, 67, 72, 73), (56, 58, 78, 76), (56, 57, 77, 76), (57, 59, 79, 77), (59, 58, 78, 79), (23, 39, 82, 80), (38, 22, 81, 83), (22, 23, 80, 81), (11, 33, 89, 84), (9, 32, 88, 86), (32, 8, 85, 88), (33, 10, 87, 89), (10, 9, 86, 87), (8, 11, 84, 85), (93, 92, 96, 97), (69, 68, 91, 92), (71, 69, 92, 93), (68, 70, 90, 91), (97, 96, 95, 94), (91, 90, 94, 95), (90, 93, 97, 94), (92, 91, 95, 96), (37, 18, 99, 100), (17, 36, 101, 98), (36, 37, 100, 101), (18, 17, 98, 99), (118, 121, 107, 103), (103, 105, 104, 102), (118, 103, 102, 117), (116, 6, 5, 119), (117, 126, 22, 7), (103, 107, 106, 105), (116, 120, 8, 6), (123, 125, 111, 109), (171, 109, 108, 170), (173, 123, 109, 171), (172, 122, 12, 85), (183, 153, 152, 182), (122, 124, 16, 12), (109, 111, 110, 108), (104, 113, 112, 102), (119, 127, 113, 104), (128, 129, 27, 26), (169, 128, 26, 81), (127, 168, 129, 115, 113), (138, 130, 134, 139), (80, 27, 129, 168), (112, 114, 128, 169, 126), (114, 115, 129, 128), (5, 23, 127, 119), (108, 110, 124, 122), (19, 16, 124, 125), (170, 108, 122, 172), (84, 15, 123, 173), (15, 19, 125, 123), (105, 106, 120, 116), (102, 112, 126, 117), (105, 116, 119, 104), (4, 118, 117, 7), (4, 11, 121, 118), (113, 115, 132), (133, 137, 136, 132), (138, 130, 131, 137), (137, 131, 135, 136), (115, 113, 132, 133, 112, 114), (113, 115, 114, 112), (136, 135, 134, 139), (133, 132, 115, 114), (114, 112, 133), (112, 138, 139, 113), (132, 136, 139, 113), (112, 138, 137, 133), (131, 141, 143, 135), (130, 140, 142, 134), (135, 143, 142, 134), (130, 140, 141, 131), (149, 145, 147, 148), (148, 147, 146, 150), (151, 144, 146, 150), (151, 144, 145, 149), (140, 151, 149, 141), (140, 151, 150, 142), (143, 148, 150, 142), (141, 149, 148, 143), (161, 158, 159, 160), (185, 154, 155, 184), (182, 152, 154, 185), (184, 155, 153, 183), (158, 174, 177, 159), (163, 157, 156, 162), (160, 159, 157, 163), (162, 156, 158, 161), (152, 162, 161, 154), (155, 160, 163, 153), (153, 163, 162, 152), (154, 161, 160, 155), (144, 164, 166, 146), (144, 164, 165, 145), (145, 165, 167, 147), (147, 167, 166, 146), (23, 80, 168, 127), (126, 169, 81, 22), (11, 84, 173, 121), (106, 170, 172, 120), (120, 172, 85, 8), (121, 173, 171, 107), (107, 171, 170, 106), (177, 181, 180, 176), (157, 176, 175, 156), (159, 177, 176, 157), (156, 175, 174, 158), (181, 178, 179, 180), (175, 179, 178, 174), (174, 178, 181, 177), (176, 180, 179, 175), (125, 184, 183, 111), (110, 182, 185, 124), (124, 185, 184, 125), (111, 183, 182, 110)])
_uv = me_cube_001.uv_layers.new(name='UVMap')
_uv.uv.foreach_set('vector', [0.375, 0.4375, 0.375, 0.5, 0.375, 0.5, 0.375, 0.4375, 0.375, 0.5, 0.625, 0.5, 0.625, 0.75, 0.375, 0.75, 0.375, 0.4375, 0.625, 0.4375, 0.625, 0.5, 0.375, 0.5, 0.375, 0.8125, 0.625, 0.8125, 0.625, 0.875, 0.375, 0.875, 0.625, 0.4375, 0.625, 0.375, 0.625, 0.375, 0.625, 0.4375, 0.0, 0.0, 0.0, 0.0, 0.0, 0.0, 0.0, 0.0, 0.0, 0.0, 0.0, 0.0, 0.0, 0.0, 0.0, 0.0, 0.375, 0.5, 0.375, 0.75, 0.375, 0.75, 0.375, 0.5, 0.375, 0.8125, 0.375, 0.875, 0.375, 0.875, 0.375, 0.8125, 0.375, 0.4375, 0.375, 0.5, 0.375, 0.5, 0.375, 0.4375, 0.375, 0.5, 0.375, 0.75, 0.375, 0.75, 0.375, 0.5, 0.375, 0.4375, 0.375, 0.5, 0.375, 0.5, 0.375, 0.4375, 0.375, 0.8125, 0.375, 0.875, 0.375, 0.875, 0.375, 0.8125, 0.375, 0.5, 0.375, 0.75, 0.375, 0.75, 0.375, 0.5, 0.375, 0.8125, 0.375, 0.875, 0.375, 0.875, 0.375, 0.8125, 0.0, 0.0, 0.0, 0.0, 0.0, 0.0, 0.0, 0.0, 0.375, 0.5, 0.375, 0.75, 0.375, 0.75, 0.375, 0.5, 0.0, 0.0, 0.0, 0.0, 0.0, 0.0, 0.0, 0.0, 0.625, 0.75, 0.625, 0.5, 0.625, 0.5, 0.625, 0.75, 0.0, 0.0, 0.0, 0.0, 0.0, 0.0, 0.0, 0.0, 0.625, 0.8125, 0.625, 0.75, 0.625, 0.75, 0.625, 0.8125, 0.6875, 0.5, 0.75, 0.5, 0.75, 0.75, 0.6875, 0.75, 0.625, 0.4375, 0.625, 0.375, 0.625, 0.375, 0.625, 0.4375, 0.625, 0.8125, 0.625, 0.75, 0.625, 0.75, 0.625, 0.8125, 0.625, 0.8125, 0.625, 0.5, 0.625, 0.75, 0.625, 0.75, 0.625, 0.5, 0.625, 0.875, 0.625, 0.8125, 0.625, 0.8125, 0.625, 0.875, 0.625, 0.5, 0.625, 0.4375, 0.625, 0.4375, 0.625, 0.4375, 0.625, 0.5, 0.625, 0.5, 0.6875, 0.5, 0.6875, 0.75, 0.625, 0.75, 0.625, 0.875, 0.625, 0.8125, 0.625, 0.8125, 0.625, 0.875, 0.375, 0.75, 0.375, 0.8125, 0.375, 0.8125, 0.375, 0.75, 0.25, 0.5, 0.3125, 0.5, 0.3125, 0.75, 0.25, 0.75, 0.375, 0.75, 0.375, 0.8125, 0.375, 0.8125, 0.375, 0.75, 0.375, 0.375, 0.375, 0.4375, 0.375, 0.4375, 0.375, 0.375, 0.375, 0.375, 0.375, 0.4375, 0.375, 0.4375, 0.375, 0.375, 0.375, 0.75, 0.375, 0.8125, 0.375, 0.8125, 0.375, 0.75, 0.625, 0.5, 0.625, 0.4375, 0.625, 0.4375, 0.625, 0.5, 0.375, 0.75, 0.625, 0.75, 0.625, 0.8125, 0.375, 0.8125, 0.375, 0.375, 0.625, 0.375, 0.625, 0.4375, 0.375, 0.4375, 0.375, 0.375, 0.375, 0.4375, 0.375, 0.4375, 0.375, 0.375, 0.0, 0.0, 0.0, 0.0, 0.0, 0.0, 0.625, 0.5, 0.625, 0.75, 0.625, 0.75, 0.625, 0.5, 0.625, 0.5, 0.625, 0.5, 0.625, 0.5, 0.625, 0.5, 0.625, 0.5, 0.625, 0.75, 0.625, 0.75, 0.625, 0.5, 0.625, 0.75, 0.625, 0.5, 0.625, 0.5, 0.625, 0.5, 0.625, 0.75, 0.625, 0.75, 0.625, 0.75, 0.625, 0.5, 0.625, 0.5, 0.625, 0.75, 0.625, 0.75, 0.625, 0.75, 0.625, 0.75, 0.625, 0.75, 0.0, 0.0, 0.0, 0.0, 0.0, 0.0, 0.0, 0.0, 0.0, 0.0, 0.0, 0.0, 0.0, 0.0, 0.625, 0.5, 0.625, 0.75, 0.625, 0.75, 0.625, 0.5, 0.625, 0.75, 0.625, 0.75, 0.625, 0.75, 0.625, 0.75, 0.625, 0.5, 0.625, 0.5, 0.625, 0.5, 0.625, 0.5, 0.625, 0.5, 0.625, 0.75, 0.625, 0.75, 0.625, 0.5, 0.625, 0.5, 0.625, 0.75, 0.625, 0.75, 0.625, 0.5, 0.625, 0.75, 0.625, 0.75, 0.625, 0.75, 0.625, 0.75, 0.625, 0.5, 0.625, 0.5, 0.625, 0.5, 0.625, 0.5, 0.625, 0.5, 0.625, 0.75, 0.625, 0.75, 0.625, 0.5, 0.625, 0.75, 0.625, 0.75, 0.625, 0.75, 0.625, 0.75, 0.625, 0.5, 0.625, 0.75, 0.625, 0.75, 0.625, 0.5, 0.625, 0.5, 0.625, 0.5, 0.625, 0.5, 0.625, 0.5, 0.625, 0.5, 0.625, 0.5, 0.625, 0.5, 0.625, 0.5, 0.625, 0.5, 0.625, 0.75, 0.625, 0.75, 0.625, 0.5, 0.625, 0.75, 0.625, 0.75, 0.625, 0.75, 0.625, 0.75, 0.625, 0.5, 0.625, 0.75, 0.625, 0.75, 0.625, 0.5, 0.3125, 0.75, 0.3125, 0.5, 0.3125, 0.5, 0.3125, 0.75, 0.3125, 0.75, 0.3125, 0.5, 0.3125, 0.5, 0.3125, 0.75, 0.375, 0.75, 0.375, 0.8125, 0.375, 0.8125, 0.375, 0.75, 0.375, 0.4375, 0.375, 0.5, 0.375, 0.5, 0.375, 0.4375, 0.3125, 0.75, 0.3125, 0.5, 0.3125, 0.5, 0.3125, 0.75, 0.375, 0.5, 0.375, 0.75, 0.375, 0.75, 0.375, 0.5, 0.375, 0.4375, 0.375, 0.5, 0.375, 0.5, 0.375, 0.4375, 0.375, 0.75, 0.375, 0.8125, 0.375, 0.8125, 0.375, 0.75, 0.375, 0.75, 0.375, 0.8125, 0.375, 0.8125, 0.375, 0.75, 0.375, 0.4375, 0.375, 0.5, 0.375, 0.5, 0.375, 0.4375, 0.375, 0.5, 0.375, 0.75, 0.375, 0.75, 0.375, 0.5, 0.3125, 0.75, 0.3125, 0.5, 0.3125, 0.5, 0.3125, 0.75, 0.625, 0.5, 0.625, 0.75, 0.625, 0.75, 0.625, 0.5, 0.625, 0.5, 0.625, 0.5, 0.625, 0.5, 0.625, 0.5, 0.625, 0.5, 0.625, 0.75, 0.625, 0.75, 0.625, 0.5, 0.625, 0.75, 0.625, 0.75, 0.625, 0.75, 0.625, 0.75, 0.625, 0.875, 0.625, 0.8125, 0.625, 0.8125, 0.625, 0.875, 0.625, 0.4375, 0.625, 0.375, 0.625, 0.375, 0.625, 0.4375, 0.0, 0.0, 0.0, 0.0, 0.0, 0.0, 0.0, 0.0, 0.375, 0.375, 0.375, 0.4375, 0.375, 0.4375, 0.375, 0.375, 0.375, 0.75, 0.375, 0.8125, 0.375, 0.8125, 0.375, 0.75, 0.375, 0.8125, 0.375, 0.875, 0.375, 0.875, 0.375, 0.8125, 0.375, 0.4375, 0.375, 0.5, 0.375, 0.5, 0.375, 0.4375, 0.375, 0.5, 0.375, 0.75, 0.375, 0.75, 0.375, 0.5, 0.0, 0.0, 0.0, 0.0, 0.0, 0.0, 0.0, 0.0, 0.375, 0.4375, 0.375, 0.5, 0.375, 0.5, 0.375, 0.4375, 0.375, 0.5, 0.375, 0.75, 0.375, 0.75, 0.375, 0.5, 0.375, 0.4375, 0.375, 0.5, 0.375, 0.5, 0.375, 0.4375, 0.375, 0.75, 0.375, 0.8125, 0.375, 0.8125, 0.375, 0.75, 0.3125, 0.5, 0.375, 0.5, 0.375, 0.75, 0.3125, 0.75, 0.375, 0.75, 0.375, 0.8125, 0.375, 0.8125, 0.375, 0.75, 0.3125, 0.75, 0.3125, 0.5, 0.3125, 0.5, 0.3125, 0.75, 0.375, 0.5, 0.375, 0.75, 0.375, 0.75, 0.375, 0.5, 0.375, 0.4375, 0.375, 0.5, 0.375, 0.5, 0.375, 0.4375, 0.375, 0.75, 0.375, 0.8125, 0.375, 0.8125, 0.375, 0.75, 0.3125, 0.75, 0.3125, 0.5, 0.3125, 0.5, 0.3125, 0.75, 0.375, 0.5, 0.375, 0.75, 0.375, 0.75, 0.375, 0.5, 0.375, 0.4375, 0.375, 0.4375, 0.375, 0.5, 0.375, 0.5, 0.375, 0.5, 0.375, 0.75, 0.625, 0.75, 0.625, 0.5, 0.375, 0.4375, 0.375, 0.5, 0.625, 0.5, 0.625, 0.4375, 0.375, 0.8125, 0.375, 0.875, 0.625, 0.875, 0.625, 0.8125, 0.625, 0.4375, 0.625, 0.4375, 0.625, 0.375, 0.625, 0.375, 0.375, 0.5, 0.375, 0.5, 0.375, 0.75, 0.375, 0.75, 0.375, 0.8125, 0.375, 0.8125, 0.375, 0.875, 0.375, 0.875, 0.375, 0.4375, 0.375, 0.4375, 0.375, 0.5, 0.375, 0.5, 0.375, 0.5, 0.375, 0.5, 0.375, 0.75, 0.375, 0.75, 0.375, 0.4375, 0.375, 0.4375, 0.375, 0.5, 0.375, 0.5, 0.375, 0.8125, 0.375, 0.8125, 0.375, 0.875, 0.375, 0.875, 0.375, 0.5, 0.375, 0.5, 0.375, 0.75, 0.375, 0.75, 0.375, 0.8125, 0.375, 0.8125, 0.375, 0.875, 0.375, 0.875, 0.375, 0.5, 0.375, 0.5, 0.375, 0.75, 0.375, 0.75, 0.625, 0.75, 0.625, 0.75, 0.625, 0.5, 0.625, 0.5, 0.625, 0.8125, 0.625, 0.8125, 0.625, 0.75, 0.625, 0.75, 0.6875, 0.5, 0.6875, 0.75, 0.75, 0.75, 0.75, 0.5, 0.625, 0.4375, 0.625, 0.4375, 0.625, 0.375, 0.625, 0.375, 0.625, 0.8125, 0.625, 0.8125, 0.625, 0.8125, 0.625, 0.75, 0.625, 0.75, 0.625, 0.5, 0.625, 0.5, 0.625, 0.75, 0.625, 0.75, 0.625, 0.875, 0.625, 0.875, 0.625, 0.8125, 0.625, 0.8125, 0.625, 0.5, 0.625, 0.5, 0.625, 0.4375, 0.625, 0.4375, 0.625, 0.4375, 0.625, 0.5, 0.625, 0.75, 0.6875, 0.75, 0.6875, 0.5, 0.625, 0.875, 0.625, 0.875, 0.625, 0.8125, 0.625, 0.8125, 0.375, 0.75, 0.375, 0.75, 0.375, 0.8125, 0.375, 0.8125, 0.25, 0.5, 0.25, 0.75, 0.3125, 0.75, 0.3125, 0.5, 0.375, 0.75, 0.375, 0.75, 0.375, 0.8125, 0.375, 0.8125, 0.375, 0.375, 0.375, 0.375, 0.375, 0.4375, 0.375, 0.4375, 0.375, 0.375, 0.375, 0.375, 0.375, 0.4375, 0.375, 0.4375, 0.375, 0.75, 0.375, 0.75, 0.375, 0.8125, 0.375, 0.8125, 0.625, 0.5, 0.625, 0.5, 0.625, 0.4375, 0.625, 0.4375, 0.375, 0.75, 0.375, 0.8125, 0.625, 0.8125, 0.625, 0.75, 0.375, 0.375, 0.375, 0.4375, 0.625, 0.4375, 0.625, 0.375, 0.375, 0.375, 0.375, 0.375, 0.375, 0.4375, 0.375, 0.4375, 0.0, 0.0, 0.0, 0.0, 0.0, 0.0, 0.625, 0.5, 0.625, 0.5, 0.625, 0.75, 0.625, 0.75, 0.625, 0.5, 0.625, 0.5, 0.625, 0.5, 0.625, 0.5, 0.625, 0.5, 0.625, 0.5, 0.625, 0.75, 0.625, 0.75, 0.625, 0.75, 0.625, 0.75, 0.625, 0.75, 0.625, 0.5, 0.625, 0.5, 0.625, 0.5, 0.625, 0.75, 0.625, 0.75, 0.625, 0.5, 0.625, 0.5, 0.625, 0.75, 0.625, 0.75, 0.625, 0.75, 0.625, 0.75, 0.0, 0.0, 0.0, 0.0, 0.0, 0.0, 0.0, 0.0, 0.0, 0.0, 0.0, 0.0, 0.0, 0.0, 0.625, 0.5, 0.625, 0.5, 0.625, 0.75, 0.625, 0.75, 0.625, 0.75, 0.625, 0.75, 0.625, 0.75, 0.625, 0.75, 0.625, 0.5, 0.625, 0.5, 0.625, 0.5, 0.625, 0.5, 0.625, 0.5, 0.625, 0.5, 0.625, 0.75, 0.625, 0.75, 0.625, 0.5, 0.625, 0.5, 0.625, 0.75, 0.625, 0.75, 0.625, 0.75, 0.625, 0.75, 0.625, 0.75, 0.625, 0.75, 0.625, 0.5, 0.625, 0.5, 0.625, 0.5, 0.625, 0.5, 0.625, 0.5, 0.625, 0.5, 0.625, 0.75, 0.625, 0.75, 0.625, 0.75, 0.625, 0.75, 0.625, 0.75, 0.625, 0.75, 0.625, 0.5, 0.625, 0.5, 0.625, 0.75, 0.625, 0.75, 0.625, 0.5, 0.625, 0.5, 0.625, 0.5, 0.625, 0.5, 0.625, 0.5, 0.625, 0.5, 0.625, 0.5, 0.625, 0.5, 0.625, 0.5, 0.625, 0.5, 0.625, 0.75, 0.625, 0.75, 0.625, 0.75, 0.625, 0.75, 0.625, 0.75, 0.625, 0.75, 0.625, 0.5, 0.625, 0.5, 0.625, 0.75, 0.625, 0.75, 0.3125, 0.75, 0.3125, 0.75, 0.3125, 0.5, 0.3125, 0.5, 0.3125, 0.75, 0.3125, 0.75, 0.3125, 0.5, 0.3125, 0.5, 0.375, 0.75, 0.375, 0.75, 0.375, 0.8125, 0.375, 0.8125, 0.375, 0.4375, 0.375, 0.4375, 0.375, 0.5, 0.375, 0.5, 0.3125, 0.75, 0.3125, 0.75, 0.3125, 0.5, 0.3125, 0.5, 0.375, 0.5, 0.375, 0.5, 0.375, 0.75, 0.375, 0.75, 0.375, 0.4375, 0.375, 0.4375, 0.375, 0.5, 0.375, 0.5, 0.375, 0.75, 0.375, 0.75, 0.375, 0.8125, 0.375, 0.8125, 0.375, 0.75, 0.375, 0.75, 0.375, 0.8125, 0.375, 0.8125, 0.375, 0.4375, 0.375, 0.4375, 0.375, 0.5, 0.375, 0.5, 0.375, 0.5, 0.375, 0.5, 0.375, 0.75, 0.375, 0.75, 0.3125, 0.75, 0.3125, 0.75, 0.3125, 0.5, 0.3125, 0.5, 0.625, 0.5, 0.625, 0.5, 0.625, 0.75, 0.625, 0.75, 0.625, 0.5, 0.625, 0.5, 0.625, 0.5, 0.625, 0.5, 0.625, 0.5, 0.625, 0.5, 0.625, 0.75, 0.625, 0.75, 0.625, 0.75, 0.625, 0.75, 0.625, 0.75, 0.625, 0.75, 0.625, 0.875, 0.625, 0.875, 0.625, 0.8125, 0.625, 0.8125, 0.625, 0.4375, 0.625, 0.4375, 0.625, 0.375, 0.625, 0.375, 0.375, 0.375, 0.375, 0.375, 0.375, 0.4375, 0.375, 0.4375, 0.375, 0.75, 0.375, 0.75, 0.375, 0.8125, 0.375, 0.8125, 0.375, 0.8125, 0.375, 0.8125, 0.375, 0.875, 0.375, 0.875, 0.375, 0.4375, 0.375, 0.4375, 0.375, 0.5, 0.375, 0.5, 0.375, 0.5, 0.375, 0.5, 0.375, 0.75, 0.375, 0.75, 0.375, 0.4375, 0.375, 0.4375, 0.375, 0.5, 0.375, 0.5, 0.375, 0.5, 0.375, 0.5, 0.375, 0.75, 0.375, 0.75, 0.375, 0.4375, 0.375, 0.4375, 0.375, 0.5, 0.375, 0.5, 0.375, 0.75, 0.375, 0.75, 0.375, 0.8125, 0.375, 0.8125, 0.3125, 0.5, 0.3125, 0.75, 0.375, 0.75, 0.375, 0.5, 0.375, 0.75, 0.375, 0.75, 0.375, 0.8125, 0.375, 0.8125, 0.3125, 0.75, 0.3125, 0.75, 0.3125, 0.5, 0.3125, 0.5, 0.375, 0.5, 0.375, 0.5, 0.375, 0.75, 0.375, 0.75, 0.375, 0.4375, 0.375, 0.4375, 0.375, 0.5, 0.375, 0.5, 0.375, 0.75, 0.375, 0.75, 0.375, 0.8125, 0.375, 0.8125, 0.3125, 0.75, 0.3125, 0.75, 0.3125, 0.5, 0.3125, 0.5, 0.375, 0.5, 0.375, 0.5, 0.375, 0.75, 0.375, 0.75])
me_cube_001.materials.append(mat_material_003)
me_cube_001.use_mirror_vertex_groups = False
me_cube_001.update()

# ---- objects
ob_cube = bpy.data.objects.new('Cube', me_cube)
ob_food_table = bpy.data.objects.new('Food table', me_cube_040)
ob_cube_001 = bpy.data.objects.new('Cube.001', me_cube_038)
ob_circle = bpy.data.objects.new('Circle', me_circle_003)
ob_circle_001 = bpy.data.objects.new('Circle.001', me_circle_004)
ob_circle_002 = bpy.data.objects.new('Circle.002', me_circle_005)
ob_circle_003 = bpy.data.objects.new('Circle.003', me_circle_006)
ob_circle_004 = bpy.data.objects.new('Circle.004', me_circle_007)
ob_circle_005 = bpy.data.objects.new('Circle.005', me_circle_008)
ob_circle_006 = bpy.data.objects.new('Circle.006', me_circle_009)
ob_circle_007 = bpy.data.objects.new('Circle.007', me_circle_010)
ob_circle_008 = bpy.data.objects.new('Circle.008', me_circle_011)
ob_circle_009 = bpy.data.objects.new('Circle.009', me_circle_012)
ob_cube_003 = bpy.data.objects.new('Cube.003', me_cube_003)
ob_cube_035 = bpy.data.objects.new('Cube.035', me_cube_039)
ob_cube_034 = bpy.data.objects.new('Cube.034', me_cube_036)
ob_dinner_table_post = bpy.data.objects.new('Dinner Table Post', me_cylinder_010)
ob_dinner_table_top = bpy.data.objects.new('Dinner Table Top', me_circle_013)
ob_chair = bpy.data.objects.new('Chair', me_cube_002)
ob_body = bpy.data.objects.new('body', me_cube_001)

# ---- transforms, parenting, visibility, modifiers, constraints
ob_cube.location = (0.0, 0.0, 0.0)
ob_cube.lock_rotations_4d = False
ob_cube.empty_display_type = 'ARROWS'
ob_cube.lineart.crease_threshold = 0.0
ob_food_table.location = (0.0, 0.0, 0.0)
ob_cube_001.location = (0.0, 0.0, 0.0)
ob_circle.location = (0.0, 0.0, 0.0)
_m = ob_circle.modifiers.new('Solidify', 'SOLIDIFY')
_m.thickness = 0.05
ob_circle_001.location = (0.0, 0.0, 0.0)
_m = ob_circle_001.modifiers.new('Solidify', 'SOLIDIFY')
_m.thickness = 0.05
ob_circle_002.location = (0.0, 0.0, 0.0)
_m = ob_circle_002.modifiers.new('Solidify', 'SOLIDIFY')
_m.thickness = 0.05
ob_circle_003.location = (0.0, 0.0, 0.0)
_m = ob_circle_003.modifiers.new('Solidify', 'SOLIDIFY')
_m.thickness = 0.05
ob_circle_004.location = (0.0, 0.0, 0.0)
_m = ob_circle_004.modifiers.new('Solidify', 'SOLIDIFY')
_m.thickness = 0.05
ob_circle_005.location = (0.0, 0.0, 0.0)
_m = ob_circle_005.modifiers.new('Solidify', 'SOLIDIFY')
_m.thickness = 0.05
ob_circle_006.location = (0.0, 0.0, 0.0)
_m = ob_circle_006.modifiers.new('Solidify', 'SOLIDIFY')
_m.thickness = 0.05
ob_circle_007.location = (0.0, 0.0, 0.0)
_m = ob_circle_007.modifiers.new('Solidify', 'SOLIDIFY')
_m.thickness = 0.05
ob_circle_008.location = (0.0, 0.0, 0.0)
_m = ob_circle_008.modifiers.new('Solidify', 'SOLIDIFY')
_m.thickness = 0.05
ob_circle_009.location = (0.0, 0.0, 0.0)
_m = ob_circle_009.modifiers.new('Solidify', 'SOLIDIFY')
_m.thickness = 0.05
ob_cube_003.location = (0.0, 0.0, 0.0)
ob_cube_003.lock_rotations_4d = False
ob_cube_003.empty_display_type = 'ARROWS'
ob_cube_003.lineart.crease_threshold = 0.0
ob_cube_035.location = (0.0, 0.0, 0.0)
ob_cube_034.location = (0.0, 0.0, 0.0)
ob_dinner_table_post.location = (0.0, 0.0, 0.0)
ob_dinner_table_top.location = (0.0, 0.0, 0.0)
ob_chair.location = (0.0, 0.0, 0.0)
ob_body.location = (0.0, 0.0, 0.0)
ob_body.lock_rotations_4d = False
ob_body.empty_display_type = 'ARROWS'
ob_body.lineart.crease_threshold = 0.0

# ---- collection membership
col_collection.objects.link(ob_cube)
col_collection.objects.link(ob_food_table)
col_collection.objects.link(ob_cube_001)
col_collection.objects.link(ob_circle)
col_collection.objects.link(ob_circle_001)
col_collection.objects.link(ob_circle_002)
col_collection.objects.link(ob_circle_003)
col_collection.objects.link(ob_circle_004)
col_collection.objects.link(ob_circle_005)
col_collection.objects.link(ob_circle_006)
col_collection.objects.link(ob_circle_007)
col_collection.objects.link(ob_circle_008)
col_collection.objects.link(ob_circle_009)
col_collision_geometry.objects.link(ob_cube_003)
col_collision_geometry.objects.link(ob_cube_035)
col_collision_geometry.objects.link(ob_cube_034)
col_dinner_table.objects.link(ob_dinner_table_post)
col_dinner_table.objects.link(ob_dinner_table_top)
col_chair.objects.link(ob_chair)
col_guy_sitting.objects.link(ob_body)

# ---- scene / render settings (as saved in the file)
scene.frame_start = 1; scene.frame_end = 250; scene.frame_set(1)
scene.render.engine = 'BLENDER_EEVEE_NEXT'
scene.cycles.sampling_pattern = 'TABULATED_SOBOL'
scene.eevee.ray_tracing_options.trace_max_roughness = 0.0
bpy.context.view_layer.update()

# ---- added for rendering (the .blend has no active camera and no usable light): camera, sun
cam_auto = bpy.data.cameras.new('AutoCamera')
cam_auto.lens = 50.0
cam_auto.sensor_width = 36.0
cam_auto.clip_end = 1510.17
ob_auto_camera = bpy.data.objects.new('AutoCamera', cam_auto)
scene.collection.objects.link(ob_auto_camera)
ob_auto_camera.location = (62.44, -115.273, 69.0726)
ob_auto_camera.rotation_euler = (1.09748, -7.21219e-08, 0.694738)
scene.camera = ob_auto_camera
light_auto_sun = bpy.data.lights.new('AutoSun', 'SUN')
light_auto_sun.energy = 3.0
light_auto_sun.angle = 0.0523599
ob_auto_sun = bpy.data.objects.new('AutoSun', light_auto_sun)
scene.collection.objects.link(ob_auto_sun)
ob_auto_sun.rotation_euler = (0.872665, 0.174533, 0.523599)
bpy.context.view_layer.update()
